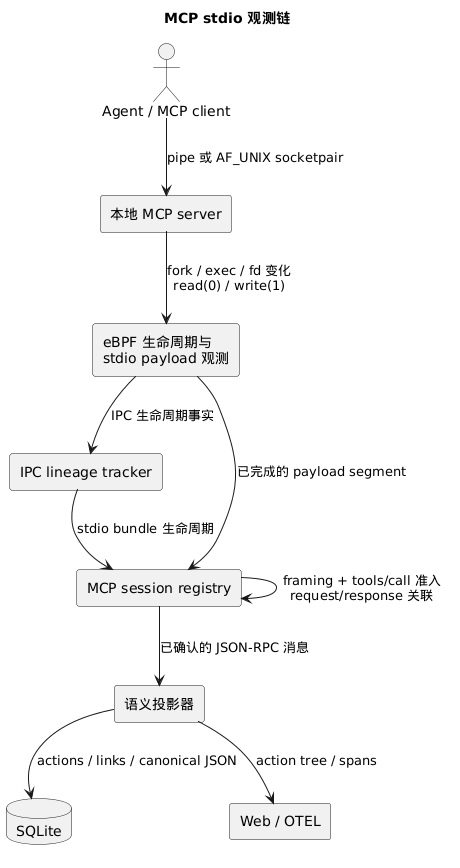

The diagram above was rendered by PlantUML. Its source (embedded in the PNG):
@startuml
title MCP stdio 观测链
top to bottom direction
skinparam componentStyle rectangle
skinparam shadowing false

actor "Agent / MCP client" as Client
component "本地 MCP server" as Server
component "eBPF 生命周期与\nstdio payload 观测" as Ebpf
component "IPC lineage tracker" as Lineage
component "MCP session registry" as Registry
component "语义投影器" as Projector
database "SQLite" as Db
component "Web / OTEL" as Export

Client -down-> Server : pipe 或 AF_UNIX socketpair
Server -down-> Ebpf : fork / exec / fd 变化\nread(0) / write(1)
Ebpf -down-> Lineage : IPC 生命周期事实
Ebpf -down-> Registry : 已完成的 payload segment
Lineage -down-> Registry : stdio bundle 生命周期
Registry --> Registry : framing + tools/call 准入\nrequest/response 关联
Registry -down-> Projector : 已确认的 JSON-RPC 消息
Projector -down-> Db : actions / links / canonical JSON
Projector -down-> Export : action tree / spans
@enduml